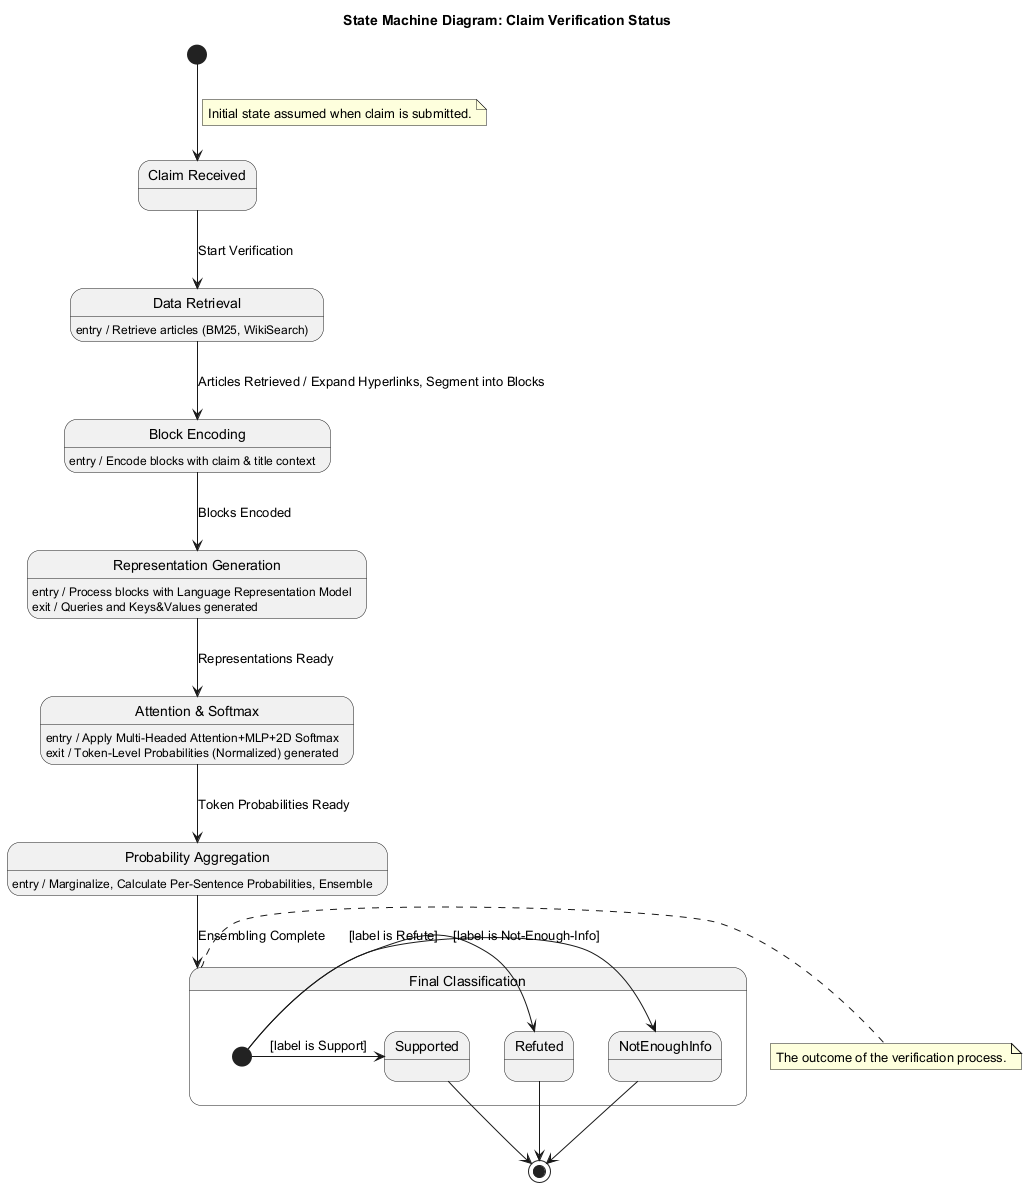

The diagram above was rendered by PlantUML. Its source (embedded in the PNG):
@startuml
title State Machine Diagram: Claim Verification Status

state "Claim Received" as ClaimReceived
state "Data Retrieval" as DataRetrieval
state "Block Encoding" as BlockEncoding
state "Representation Generation" as RepGeneration
state "Attention & Softmax" as AttentionSoftmax
state "Probability Aggregation" as ProbAggregation
state "Final Classification" as FinalClassification

[*] --> ClaimReceived
note on link: Initial state assumed when claim is submitted.

ClaimReceived --> DataRetrieval : Start Verification
DataRetrieval: entry / Retrieve articles (BM25, WikiSearch)
DataRetrieval --> BlockEncoding : Articles Retrieved / Expand Hyperlinks, Segment into Blocks
BlockEncoding: entry / Encode blocks with claim & title context
BlockEncoding --> RepGeneration : Blocks Encoded

RepGeneration: entry / Process blocks with Language Representation Model
RepGeneration: exit / Queries and Keys&Values generated
RepGeneration --> AttentionSoftmax : Representations Ready

AttentionSoftmax: entry / Apply Multi-Headed Attention+MLP+2D Softmax
AttentionSoftmax: exit / Token-Level Probabilities (Normalized) generated
AttentionSoftmax --> ProbAggregation : Token Probabilities Ready

ProbAggregation: entry / Marginalize, Calculate Per-Sentence Probabilities, Ensemble
ProbAggregation --> FinalClassification : Ensembling Complete

state FinalClassification {
    state "Supported" as Supported
    state "Refuted" as Refuted
    state "NotEnoughInfo" as NotEnoughInfo
    [*] -> Supported : [label is Support]
    [*] -> Refuted : [label is Refute]
    [*] -> NotEnoughInfo : [label is Not-Enough-Info]
}
note right of FinalClassification: The outcome of the verification process.

Supported --> [*]
Refuted --> [*]
NotEnoughInfo --> [*]

@enduml